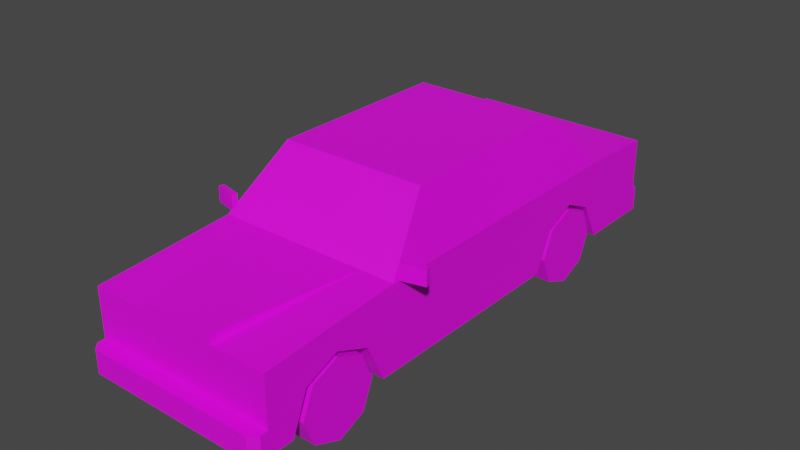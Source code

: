 # Source: Veh_Sedan_02_Blue.blend  (saved by Blender 2.90.8; exported with 4.5.12 LTS)
import bpy
from mathutils import Matrix  # noqa: F401  (used for matrix-valued properties, if any)

bpy.ops.wm.read_factory_settings(use_empty=True)
scene = bpy.context.scene
scene.name = 'Scene'

# ---- collections
col_collection = bpy.data.collections.new('Collection'); scene.collection.children.link(col_collection)

# ---- images (referenced by path relative to the original .blend; pixels are not part of the script)
import os
ASSET_DIR = os.environ.get("B2B_ASSET_DIR", "")  # directory of the original .blend (textures are referenced by path, not embedded)
HERE = os.path.dirname(os.path.abspath(__file__))  # packed textures are extracted next to this script under _unpacked/

def load_image(name, relpath, width, height, colorspace="sRGB"):
    """Load a texture the original file referenced (path relative to the .blend, or extracted next to this script)."""
    p = next((c for c in (os.path.join(HERE, relpath), os.path.join(ASSET_DIR, relpath)) if relpath and os.path.exists(c)), "")
    if p:
        img = bpy.data.images.load(p, check_existing=True)
        img.name = name
    else:  # same state as the original file: an image datablock whose file is absent (Cycles renders it pink)
        img = bpy.data.images.new(name, width, height)
        img.source = "FILE"
        img.filepath = "//" + (relpath or name)
    img.colorspace_settings.name = colorspace
    return img
img_city_vehicles_pallete_png = load_image('city_vehicles_pallete.png', 'city_vehicles_pallete.png', 1024, 1024, 'sRGB')

# ---- materials (node trees are filled in below, after node groups)
mat_material_001 = bpy.data.materials.new('Material.001')
mat_material_001.use_transparent_shadow = False

# ---- material node trees
mat_material_001.use_nodes = True; mat_material_001.node_tree.nodes.clear()
_N = mat_material_001.node_tree.nodes; _L = mat_material_001.node_tree.links
n0 = _N.new('ShaderNodeBsdfPrincipled'); n0.name = 'Principled BSDF'; n0.location = (10, 300)
n0.distribution = 'GGX'
n0.subsurface_method = 'BURLEY'
n0.inputs[3].default_value = 1.45
n0.inputs[27].default_value = (0.0, 0.0, 0.0, 1.0)
n0.inputs[28].default_value = 1.0
n1 = _N.new('ShaderNodeOutputMaterial'); n1.name = 'Material Output'; n1.location = (300, 300)
n2 = _N.new('ShaderNodeTexImage'); n2.name = 'Image Texture'; n2.location = (-351, 57)
n2.image = img_city_vehicles_pallete_png
n2.interpolation = 'Closest'
_L.new(n0.outputs[0], n1.inputs[0])
_L.new(n2.outputs[0], n0.inputs[0])
n1.is_active_output = True

# ---- world
world_world = bpy.data.worlds.new('World'); scene.world = world_world
world_world.use_nodes = True; world_world.node_tree.nodes.clear()
_N = world_world.node_tree.nodes; _L = world_world.node_tree.links
n0 = _N.new('ShaderNodeOutputWorld'); n0.name = 'World Output'; n0.location = (300, 300)
n1 = _N.new('ShaderNodeBackground'); n1.name = 'Background'; n1.location = (10, 300)
n1.inputs[0].default_value = (0.05088, 0.05088, 0.05088, 1.0)
_L.new(n1.outputs[0], n0.inputs[0])
n0.is_active_output = True
world_world.color = (0.05088, 0.05088, 0.05088)
world_world.use_sun_shadow = False
world_world.sun_shadow_jitter_overblur = 0.0

# ---- meshes
me_plane = bpy.data.meshes.new('Plane')
me_plane.from_pydata([(0.3419, -1.163, 0.3358), (0.3419, -0.9946, 0.4056), (0.3419, -0.8262, 0.3358), (0.3419, 0.4459, 0.3358), (0.3419, 0.6034, 0.4071), (0.3419, 0.7593, 0.3358), (0.4649, -1.362, 0.5024), (0.4649, -1.362, 0.1441), (0.4649, 1.224, 0.532), (0.4649, 1.224, 0.1441), (0.4271, -0.6526, 0.572), (0.3446, -0.4119, 0.814), (0.3448, 0.5643, 0.8134), (0.4217, 0.7769, 0.5876), (0.1835, -1.362, 0.5024), (0.2911, -0.6526, 0.572), (0.1835, -1.362, 0.5396), (0.4649, -1.362, 0.2583), (0.4296, -1.435, 0.2583), (0.4649, -1.4, 0.2583), (0.4649, -1.4, 0.1441), (0.4296, -1.435, 0.1441), (0.196, -1.362, 0.4578), (0.1473, -1.362, 0.2965), (0.4649, -1.362, 0.4464), (0.4649, -1.362, 0.327), (0.2141, -1.362, 0.4464), (0.2141, -1.362, 0.327), (0.4336, -1.362, 0.4464), (0.4336, -1.362, 0.327), (0.4649, 1.224, 0.2583), (0.4649, 0.862, 0.1441), (0.4649, 0.7593, 0.3358), (0.3419, 0.862, 0.1441), (0.4649, 0.6034, 0.4071), (0.4649, 0.4459, 0.3358), (0.3419, 0.6034, 0.1441), (0.3419, 0.3584, 0.1441), (0.4649, 0.3584, 0.1441), (0.4649, -0.7355, 0.1441), (0.4649, -0.8262, 0.3358), (0.3419, -0.7355, 0.1441), (0.4649, -0.9946, 0.4056), (0.4649, -1.163, 0.3358), (0.3419, -0.9946, 0.1441), (0.3419, -1.24, 0.1441), (0.4649, -1.24, 0.1441), (0.4553, -0.04058, 0.579), (0.3776, -0.04058, 0.8069), (0.4649, -0.01929, 0.1441), (0.4553, 0.5355, 0.579), (0.3776, 0.3273, 0.8069), (0.4649, 1.224, 0.3421), (0.4649, 1.224, 0.447), (0.2326, 1.224, 0.447), (0.2326, 1.224, 0.3421), (0.08323, 1.224, 0.4429), (0.08323, 1.224, 0.3532), (0.4267, 1.224, 0.3421), (0.4267, 1.224, 0.447), (0.4371, 1.283, 0.1441), (0.4649, 1.252, 0.1441), (0.4649, 1.252, 0.2583), (0.4371, 1.283, 0.2583), (0.3776, -0.3781, 0.8069), (0.4553, -0.6047, 0.579), (0.2911, -0.6735, 0.5509), (0.368, -0.391, 0.8351), (0.4649, -0.6735, 0.5509), (0.3776, 0.00199, 0.8069), (0.4553, 0.00199, 0.579), (0.368, 0.3409, 0.8351), (0.368, -0.01929, 0.8351), (0.4649, -0.01929, 0.5509), (0.4649, 0.6005, 0.5509), (0.4649, 0.8114, 0.5509), (0.368, 0.5439, 0.8351), (0.07939, -1.435, 0.2407), (0.07939, -1.435, 0.1618), (0.02556, -1.362, 0.3936), (0.02556, -1.362, 0.3711), (-0.3419, -1.163, 0.3358), (-0.3419, -0.9946, 0.4056), (-0.3419, -0.8262, 0.3358), (-0.3419, 0.4459, 0.3358), (-0.3419, 0.6034, 0.4071), (-0.3419, 0.7593, 0.3358), (-0.4649, -1.362, 0.5024), (-0.4649, -1.362, 0.1441), (-0.4649, 1.224, 0.532), (-0.4649, 1.224, 0.1441), (-0.4271, -0.6526, 0.572), (-0.3446, -0.4119, 0.814), (-0.3448, 0.5643, 0.8134), (-0.4217, 0.7769, 0.5876), (0.0, -1.362, 0.5024), (0.0, -1.362, 0.1441), (0.0, 1.224, 0.532), (0.0, 1.224, 0.1441), (0.0, -0.6735, 0.5509), (0.0, -0.391, 0.8351), (0.0, 0.5439, 0.8351), (0.0, 0.8114, 0.5509), (-0.1835, -1.362, 0.5024), (-0.2911, -0.6526, 0.572), (0.0, -1.362, 0.5396), (-0.1835, -1.362, 0.5396), (0.0, -1.362, 0.2583), (-0.4649, -1.362, 0.2583), (0.0, -1.435, 0.2583), (0.0, -1.435, 0.1441), (-0.4296, -1.435, 0.2583), (-0.4649, -1.4, 0.2583), (-0.4649, -1.4, 0.1441), (-0.4296, -1.435, 0.1441), (0.0, -1.362, 0.4578), (0.0, -1.362, 0.2965), (-0.196, -1.362, 0.4578), (-0.1473, -1.362, 0.2965), (-0.4649, -1.362, 0.4464), (-0.4649, -1.362, 0.327), (-0.2141, -1.362, 0.4464), (-0.2141, -1.362, 0.327), (-0.4336, -1.362, 0.4464), (-0.4336, -1.362, 0.327), (0.0, 1.224, 0.2583), (-0.4649, 1.224, 0.2583), (0.0, 1.283, 0.1441), (0.0, 1.283, 0.2583), (-0.4649, 0.862, 0.1441), (-0.4649, 0.7593, 0.3358), (-0.3419, 0.862, 0.1441), (-0.4649, 0.6034, 0.4071), (-0.4649, 0.4459, 0.3358), (-0.3419, 0.6034, 0.1441), (-0.3419, 0.3584, 0.1441), (-0.4649, 0.3584, 0.1441), (-0.4649, -0.7355, 0.1441), (-0.4649, -0.8262, 0.3358), (-0.3419, -0.7355, 0.1441), (-0.4649, -0.9946, 0.4056), (-0.4649, -1.163, 0.3358), (-0.3419, -0.9946, 0.1441), (-0.3419, -1.24, 0.1441), (-0.4649, -1.24, 0.1441), (-0.4553, -0.04058, 0.579), (-0.3776, -0.04058, 0.8069), (-0.4649, -0.01929, 0.1441), (-0.4553, 0.5355, 0.579), (-0.3776, 0.3273, 0.8069), (-0.4649, 1.224, 0.3421), (-0.4649, 1.224, 0.447), (-0.2326, 1.224, 0.447), (-0.2326, 1.224, 0.3421), (0.0, 1.224, 0.3532), (0.0, 1.224, 0.4429), (-0.08323, 1.224, 0.4429), (-0.08323, 1.224, 0.3532), (-0.4267, 1.224, 0.3421), (-0.4267, 1.224, 0.447), (-0.4371, 1.283, 0.1441), (-0.4649, 1.252, 0.1441), (-0.4649, 1.252, 0.2583), (-0.4371, 1.283, 0.2583), (-0.3776, -0.3781, 0.8069), (-0.4553, -0.6047, 0.579), (0.0, -0.4119, 0.814), (0.0, -0.6526, 0.572), (-0.2911, -0.6735, 0.5509), (-0.368, -0.391, 0.8351), (-0.4649, -0.6735, 0.5509), (-0.3776, 0.00199, 0.8069), (-0.4553, 0.00199, 0.579), (-0.368, 0.3409, 0.8351), (-0.368, -0.01929, 0.8351), (-0.4649, -0.01929, 0.5509), (-0.4649, 0.6005, 0.5509), (-0.4649, 0.8114, 0.5509), (-0.368, 0.5439, 0.8351), (0.0, 0.7769, 0.5876), (0.0, 0.5643, 0.8134), (0.0, -1.435, 0.2407), (0.0, -1.435, 0.1618), (-0.07939, -1.435, 0.2407), (-0.07939, -1.435, 0.1618), (0.0, -1.362, 0.4108), (0.0, -1.362, 0.354), (-0.02556, -1.362, 0.3936), (-0.02556, -1.362, 0.3711), (0.4692, -0.6426, 0.5524), (0.4692, -0.6426, 0.63), (0.4629, -0.6165, 0.5524), (0.4629, -0.6165, 0.63), (0.582, -0.6153, 0.5524), (0.582, -0.6153, 0.63), (0.5757, -0.5893, 0.5524), (0.5757, -0.5893, 0.63), (-0.4692, -0.6426, 0.5524), (-0.4692, -0.6426, 0.63), (-0.4629, -0.6165, 0.5524), (-0.4629, -0.6165, 0.63), (-0.582, -0.6153, 0.5524), (-0.582, -0.6153, 0.63), (-0.5757, -0.5893, 0.5524), (-0.5757, -0.5893, 0.63)], [], [(0, 1, 42, 43), (1, 2, 40, 42), (2, 41, 39, 40), (3, 4, 34, 35), (4, 5, 32, 34), (5, 33, 31, 32), (64, 65, 47, 48), (75, 8, 97, 102), (10, 11, 166, 167, 15), (12, 13, 179, 180), (96, 7, 20, 21, 110), (67, 72, 71, 76, 101, 100), (96, 98, 9, 31, 33, 36, 37, 38, 49, 39, 41, 44, 45, 46, 7), (8, 53, 59, 54, 55, 58, 52, 30, 125, 154, 57, 56, 155, 97), (6, 68, 66, 14), (16, 66, 99, 105), (14, 66, 16), (95, 14, 16, 105), (17, 107, 109, 18, 19), (107, 17, 25, 29, 27, 26, 28, 24, 6, 14, 95, 115, 22, 23, 116), (7, 17, 19, 20), (18, 21, 20, 19), (21, 18, 109, 181, 77, 78, 182, 110), (116, 23, 22, 115, 185, 79, 80, 186), (24, 28, 29, 25), (29, 28, 26, 27), (125, 30, 62, 63, 128), (30, 9, 61, 62), (9, 98, 127, 60, 61), (7, 46, 43, 42, 40, 39, 49, 73, 68, 6, 24, 25, 17), (36, 3, 37), (36, 4, 3), (36, 5, 4), (37, 3, 35, 38), (33, 5, 36), (44, 0, 45), (44, 1, 0), (44, 2, 1), (45, 0, 43, 46), (41, 2, 44), (69, 70, 50, 51), (73, 49, 38, 35, 34, 32, 31, 9, 30, 52, 53, 8, 75, 74), (71, 74, 75, 76), (52, 58, 59, 53), (155, 56, 57, 154), (59, 58, 55, 54), (60, 63, 62, 61), (128, 63, 60, 127), (11, 10, 68, 67), (10, 15, 66, 68), (166, 11, 67, 100), (15, 167, 99, 66), (65, 64, 67, 68), (64, 48, 72, 67), (47, 65, 68, 73), (48, 47, 73, 72), (69, 51, 71, 72), (70, 69, 72, 73), (50, 70, 73, 74), (51, 50, 74, 71), (13, 12, 76, 75), (179, 13, 75, 102), (12, 180, 101, 76), (182, 78, 77, 181), (186, 80, 79, 185), (81, 141, 140, 82), (82, 140, 138, 83), (83, 138, 137, 139), (84, 133, 132, 85), (85, 132, 130, 86), (86, 130, 129, 131), (164, 146, 145, 165), (177, 102, 97, 89), (91, 104, 167, 166, 92), (93, 180, 179, 94), (96, 110, 114, 113, 88), (169, 100, 101, 178, 173, 174), (96, 88, 144, 143, 142, 139, 137, 147, 136, 135, 134, 131, 129, 90, 98), (89, 97, 155, 156, 157, 154, 125, 126, 150, 158, 153, 152, 159, 151), (87, 103, 168, 170), (106, 105, 99, 168), (103, 106, 168), (95, 105, 106, 103), (108, 112, 111, 109, 107), (107, 116, 118, 117, 115, 95, 103, 87, 119, 123, 121, 122, 124, 120, 108), (88, 113, 112, 108), (111, 112, 113, 114), (114, 110, 182, 184, 183, 181, 109, 111), (116, 186, 188, 187, 185, 115, 117, 118), (119, 120, 124, 123), (124, 122, 121, 123), (125, 128, 163, 162, 126), (126, 162, 161, 90), (90, 161, 160, 127, 98), (88, 108, 120, 119, 87, 170, 175, 147, 137, 138, 140, 141, 144), (134, 135, 84), (134, 84, 85), (134, 85, 86), (135, 136, 133, 84), (131, 134, 86), (142, 143, 81), (142, 81, 82), (142, 82, 83), (143, 144, 141, 81), (139, 142, 83), (171, 149, 148, 172), (175, 176, 177, 89, 151, 150, 126, 90, 129, 130, 132, 133, 136, 147), (173, 178, 177, 176), (150, 151, 159, 158), (155, 154, 157, 156), (159, 152, 153, 158), (160, 161, 162, 163), (128, 127, 160, 163), (92, 169, 170, 91), (91, 170, 168, 104), (166, 100, 169, 92), (104, 168, 99, 167), (165, 170, 169, 164), (164, 169, 174, 146), (145, 175, 170, 165), (146, 174, 175, 145), (171, 174, 173, 149), (172, 175, 174, 171), (148, 176, 175, 172), (149, 173, 176, 148), (94, 177, 178, 93), (179, 102, 177, 94), (93, 178, 101, 180), (182, 181, 183, 184), (186, 185, 187, 188), (189, 190, 192, 191), (191, 192, 196, 195), (195, 196, 194, 193), (193, 194, 190, 189), (191, 195, 193, 189), (196, 192, 190, 194), (197, 199, 200, 198), (199, 203, 204, 200), (203, 201, 202, 204), (201, 197, 198, 202), (199, 197, 201, 203), (204, 202, 198, 200)])
_uv = me_plane.uv_layers.new(name='UVMap')
_uv.uv.foreach_set('vector', [0.2111, 0.05666, 0.2111, 0.05755, 0.2105, 0.05755, 0.2105, 0.05666, 0.2111, 0.05755, 0.2111, 0.05844, 0.2105, 0.05844, 0.2105, 0.05755, 0.2248, 0.05997, 0.2248, 0.06101, 0.2241, 0.06101, 0.2241, 0.05997, 0.2193, 0.05666, 0.2193, 0.05749, 0.2187, 0.05749, 0.2187, 0.05666, 0.2193, 0.05749, 0.2193, 0.05832, 0.2187, 0.05832, 0.2187, 0.05749, 0.2077, 0.05932, 0.2077, 0.06037, 0.207, 0.06037, 0.207, 0.05932, 0.1235, 0.04196, 0.1261, 0.03941, 0.1261, 0.04575, 0.1235, 0.04575, 0.7801, 0.4953, 0.7801, 0.4989, 0.776, 0.4989, 0.776, 0.4953, 0.115, 0.03806, 0.1141, 0.04077, 0.1102, 0.04077, 0.1102, 0.03806, 0.1135, 0.03806, 0.1141, 0.05174, 0.1149, 0.05412, 0.1102, 0.05412, 0.1102, 0.05174, 0.2088, 0.05627, 0.2113, 0.05627, 0.2113, 0.05647, 0.2111, 0.05666, 0.2088, 0.05666, 0.7792, 0.4848, 0.7792, 0.4881, 0.7792, 0.4912, 0.7792, 0.493, 0.776, 0.493, 0.776, 0.4848, 0.2088, 0.05627, 0.2088, 0.0426, 0.2113, 0.0426, 0.2113, 0.04451, 0.2106, 0.04451, 0.2106, 0.04588, 0.2106, 0.04718, 0.2113, 0.04718, 0.2113, 0.04917, 0.2113, 0.05296, 0.2106, 0.05296, 0.2106, 0.05433, 0.2106, 0.05563, 0.2113, 0.05563, 0.2113, 0.05627, 0.7768, 0.5071, 0.776, 0.5071, 0.776, 0.5067, 0.776, 0.505, 0.7751, 0.505, 0.7751, 0.5067, 0.7751, 0.5071, 0.7744, 0.5071, 0.7744, 0.503, 0.7752, 0.503, 0.7752, 0.5037, 0.776, 0.5037, 0.776, 0.503, 0.7768, 0.503, 0.7801, 0.4763, 0.7801, 0.4823, 0.7785, 0.4823, 0.7776, 0.4763, 0.7776, 0.4763, 0.7785, 0.4823, 0.776, 0.4823, 0.776, 0.4763, 0.7856, 0.5001, 0.7856, 0.5061, 0.7853, 0.5001, 0.7723, 0.503, 0.7723, 0.5046, 0.772, 0.5046, 0.772, 0.503, 0.7922, 0.4996, 0.7922, 0.4955, 0.7928, 0.4955, 0.7928, 0.4993, 0.7925, 0.4996, 0.7744, 0.503, 0.7744, 0.5071, 0.7738, 0.5071, 0.7738, 0.5068, 0.7738, 0.5049, 0.7728, 0.5049, 0.7728, 0.5068, 0.7728, 0.5071, 0.7723, 0.5071, 0.7723, 0.5046, 0.7723, 0.503, 0.7727, 0.503, 0.7727, 0.5047, 0.7741, 0.5043, 0.7741, 0.503, 0.7922, 0.477, 0.7912, 0.477, 0.7912, 0.4766, 0.7922, 0.4766, 0.7912, 0.4763, 0.7922, 0.4763, 0.7922, 0.4766, 0.7912, 0.4766, 0.7922, 0.484, 0.7932, 0.484, 0.7932, 0.4877, 0.793, 0.4877, 0.793, 0.487, 0.7923, 0.487, 0.7923, 0.4877, 0.7922, 0.4877, 0.1077, 0.06437, 0.1077, 0.06602, 0.1059, 0.06657, 0.1059, 0.06437, 0.1065, 0.06437, 0.1066, 0.06465, 0.1069, 0.06465, 0.1071, 0.06437, 0.8895, 0.5996, 0.8895, 0.5982, 0.8946, 0.5982, 0.8946, 0.5996, 0.9867, 0.5197, 0.9795, 0.5197, 0.9795, 0.5064, 0.9867, 0.5064, 0.7933, 0.4955, 0.7933, 0.4996, 0.7931, 0.4996, 0.7928, 0.4994, 0.7928, 0.4955, 0.7912, 0.4996, 0.7922, 0.4996, 0.7922, 0.4998, 0.7912, 0.4998, 0.2113, 0.0426, 0.2088, 0.0426, 0.2088, 0.04228, 0.2111, 0.04228, 0.2113, 0.04245, 0.7922, 0.477, 0.7922, 0.478, 0.7905, 0.4787, 0.7899, 0.4802, 0.7905, 0.4816, 0.7922, 0.4824, 0.7922, 0.4887, 0.7886, 0.4887, 0.7886, 0.483, 0.7891, 0.477, 0.7895, 0.477, 0.7906, 0.477, 0.7912, 0.477, 0.2156, 0.05726, 0.2146, 0.05642, 0.2156, 0.05596, 0.2156, 0.05726, 0.2142, 0.05726, 0.2146, 0.05642, 0.2156, 0.05726, 0.2146, 0.05808, 0.2142, 0.05726, 0.2098, 0.06037, 0.2098, 0.05933, 0.2105, 0.05933, 0.2105, 0.06037, 0.2156, 0.05862, 0.2146, 0.05808, 0.2156, 0.05726, 0.2091, 0.05796, 0.2081, 0.05707, 0.2091, 0.05666, 0.2091, 0.05796, 0.2077, 0.05796, 0.2081, 0.05707, 0.2091, 0.05796, 0.2081, 0.05885, 0.2077, 0.05796, 0.2187, 0.06101, 0.2187, 0.05997, 0.2193, 0.05997, 0.2193, 0.06101, 0.2091, 0.05933, 0.2081, 0.05885, 0.2091, 0.05796, 0.1235, 0.04623, 0.1261, 0.04623, 0.1261, 0.05222, 0.1235, 0.04988, 0.7886, 0.4887, 0.7922, 0.4887, 0.7922, 0.492, 0.7905, 0.4928, 0.7899, 0.4941, 0.7905, 0.4955, 0.7922, 0.4964, 0.7922, 0.4996, 0.7912, 0.4996, 0.7905, 0.4996, 0.7895, 0.4996, 0.7888, 0.4996, 0.7886, 0.496, 0.7886, 0.4941, 0.7861, 0.4919, 0.7886, 0.4941, 0.7886, 0.496, 0.7861, 0.4936, 0.8777, 0.6047, 0.8777, 0.6026, 0.8833, 0.6026, 0.8833, 0.6047, 0.5149, 0.04375, 0.5149, 0.05262, 0.5054, 0.05262, 0.5054, 0.04375, 0.9162, 0.6, 0.9103, 0.6, 0.9103, 0.5889, 0.9162, 0.5889, 0.7922, 0.5001, 0.7912, 0.5001, 0.7912, 0.4998, 0.7922, 0.4998, 0.7932, 0.4801, 0.7932, 0.484, 0.7922, 0.484, 0.7922, 0.4801, 0.779, 0.4846, 0.7797, 0.4825, 0.7801, 0.4823, 0.7792, 0.4848, 0.7797, 0.4825, 0.7785, 0.4825, 0.7785, 0.4823, 0.7801, 0.4823, 0.776, 0.4846, 0.779, 0.4846, 0.7792, 0.4848, 0.776, 0.4848, 0.7785, 0.4825, 0.776, 0.4825, 0.776, 0.4823, 0.7785, 0.4823, 0.7884, 0.4836, 0.7864, 0.4856, 0.7861, 0.4855, 0.7886, 0.483, 0.7864, 0.4856, 0.7864, 0.4885, 0.7861, 0.4887, 0.7861, 0.4855, 0.7884, 0.4885, 0.7884, 0.4836, 0.7886, 0.483, 0.7886, 0.4887, 0.7864, 0.4885, 0.7884, 0.4885, 0.7886, 0.4887, 0.7861, 0.4887, 0.7864, 0.4889, 0.7864, 0.4917, 0.7861, 0.4919, 0.7861, 0.4887, 0.7884, 0.4889, 0.7864, 0.4889, 0.7861, 0.4887, 0.7886, 0.4887, 0.7884, 0.4936, 0.7884, 0.4889, 0.7886, 0.4887, 0.7886, 0.4941, 0.7864, 0.4917, 0.7884, 0.4936, 0.7886, 0.4941, 0.7861, 0.4919, 0.7797, 0.495, 0.779, 0.4932, 0.7792, 0.493, 0.7801, 0.4953, 0.776, 0.495, 0.7797, 0.495, 0.7801, 0.4953, 0.776, 0.4953, 0.779, 0.4932, 0.776, 0.4932, 0.776, 0.493, 0.7792, 0.493, 0.5178, 0.04995, 0.5178, 0.04063, 0.527, 0.04063, 0.527, 0.04995, 0.8223, 0.1269, 0.8191, 0.1317, 0.8148, 0.1317, 0.8116, 0.1269, 0.218, 0.05666, 0.2187, 0.05666, 0.2187, 0.05755, 0.218, 0.05755, 0.218, 0.05755, 0.2187, 0.05755, 0.2187, 0.05844, 0.218, 0.05844, 0.2187, 0.06092, 0.218, 0.06092, 0.218, 0.05988, 0.2187, 0.05988, 0.2193, 0.05997, 0.2187, 0.05997, 0.2187, 0.05914, 0.2193, 0.05914, 0.2193, 0.05914, 0.2187, 0.05914, 0.2187, 0.05832, 0.2193, 0.05832, 0.2064, 0.05932, 0.207, 0.05932, 0.207, 0.06037, 0.2064, 0.06037, 0.1157, 0.04875, 0.1157, 0.04496, 0.1183, 0.04495, 0.1183, 0.05129, 0.772, 0.4953, 0.776, 0.4953, 0.776, 0.4989, 0.772, 0.4989, 0.1054, 0.03806, 0.107, 0.03806, 0.1102, 0.03806, 0.1102, 0.04077, 0.1064, 0.04077, 0.1064, 0.05174, 0.1102, 0.05174, 0.1102, 0.05412, 0.1055, 0.05412, 0.2088, 0.05627, 0.2088, 0.05666, 0.2065, 0.05666, 0.2064, 0.05647, 0.2064, 0.05627, 0.7728, 0.4848, 0.776, 0.4848, 0.776, 0.493, 0.7728, 0.493, 0.7728, 0.4912, 0.7728, 0.4881, 0.2088, 0.05627, 0.2064, 0.05627, 0.2064, 0.05563, 0.207, 0.05563, 0.207, 0.05433, 0.207, 0.05296, 0.2064, 0.05296, 0.2064, 0.04917, 0.2064, 0.04718, 0.207, 0.04718, 0.207, 0.04588, 0.207, 0.04451, 0.2064, 0.04451, 0.2064, 0.0426, 0.2088, 0.0426, 0.7768, 0.4989, 0.7768, 0.503, 0.776, 0.503, 0.776, 0.5023, 0.7752, 0.5023, 0.7752, 0.503, 0.7744, 0.503, 0.7744, 0.4989, 0.7751, 0.4989, 0.7751, 0.4993, 0.7751, 0.501, 0.776, 0.501, 0.776, 0.4993, 0.776, 0.4989, 0.772, 0.4763, 0.7744, 0.4763, 0.7735, 0.4823, 0.772, 0.4823, 0.7744, 0.4763, 0.776, 0.4763, 0.776, 0.4823, 0.7735, 0.4823, 0.7861, 0.5061, 0.7858, 0.5061, 0.7861, 0.5001, 0.7723, 0.503, 0.772, 0.503, 0.772, 0.5014, 0.7723, 0.5014, 0.7922, 0.4915, 0.7925, 0.4915, 0.7928, 0.4918, 0.7928, 0.4955, 0.7922, 0.4955, 0.7744, 0.503, 0.7741, 0.503, 0.7741, 0.5017, 0.7727, 0.5013, 0.7727, 0.503, 0.7723, 0.503, 0.7723, 0.5014, 0.7723, 0.4989, 0.7728, 0.4989, 0.7728, 0.4992, 0.7728, 0.5011, 0.7738, 0.5011, 0.7738, 0.4992, 0.7738, 0.4989, 0.7744, 0.4989, 0.7861, 0.4995, 0.7861, 0.4998, 0.7851, 0.4998, 0.7851, 0.4995, 0.7851, 0.5001, 0.7851, 0.4998, 0.7861, 0.4998, 0.7861, 0.5001, 0.7922, 0.4915, 0.7922, 0.4877, 0.7923, 0.4877, 0.7923, 0.4884, 0.793, 0.4884, 0.793, 0.4877, 0.7932, 0.4877, 0.7932, 0.4915, 0.1077, 0.06437, 0.1071, 0.06437, 0.1069, 0.06408, 0.1066, 0.06408, 0.1065, 0.06437, 0.1059, 0.06437, 0.1059, 0.06216, 0.1077, 0.06271, 0.8895, 0.5598, 0.8946, 0.5598, 0.8946, 0.5611, 0.8895, 0.5611, 0.9867, 0.4674, 0.9867, 0.4806, 0.9795, 0.4806, 0.9795, 0.4674, 0.7933, 0.4955, 0.7928, 0.4955, 0.7928, 0.4917, 0.7931, 0.4915, 0.7933, 0.4915, 0.7851, 0.4768, 0.7851, 0.4766, 0.7861, 0.4766, 0.7861, 0.4768, 0.2064, 0.0426, 0.2064, 0.04245, 0.2065, 0.04228, 0.2088, 0.04228, 0.2088, 0.0426, 0.7861, 0.4995, 0.7851, 0.4995, 0.7845, 0.4995, 0.7835, 0.4995, 0.783, 0.4995, 0.7826, 0.4934, 0.7826, 0.4877, 0.7861, 0.4877, 0.7861, 0.494, 0.7845, 0.4948, 0.7839, 0.4962, 0.7845, 0.4977, 0.7861, 0.4984, 0.2077, 0.05803, 0.2077, 0.05932, 0.2067, 0.05886, 0.2077, 0.05803, 0.2067, 0.05886, 0.2064, 0.05803, 0.2077, 0.05803, 0.2064, 0.05803, 0.2067, 0.0572, 0.2111, 0.06092, 0.2105, 0.06092, 0.2105, 0.05988, 0.2111, 0.05988, 0.2077, 0.05666, 0.2077, 0.05803, 0.2067, 0.0572, 0.2105, 0.05803, 0.2105, 0.05933, 0.2095, 0.05892, 0.2105, 0.05803, 0.2095, 0.05892, 0.2091, 0.05803, 0.2105, 0.05803, 0.2091, 0.05803, 0.2095, 0.05714, 0.2246, 0.04228, 0.2253, 0.04228, 0.2253, 0.04332, 0.2246, 0.04332, 0.2105, 0.05666, 0.2105, 0.05803, 0.2095, 0.05714, 0.1157, 0.04448, 0.1157, 0.04082, 0.1183, 0.03848, 0.1183, 0.04448, 0.7826, 0.4877, 0.7826, 0.4823, 0.7826, 0.4804, 0.7828, 0.4768, 0.7835, 0.4768, 0.7844, 0.4768, 0.7851, 0.4768, 0.7861, 0.4768, 0.7861, 0.48, 0.7845, 0.4809, 0.7838, 0.4823, 0.7845, 0.4836, 0.7861, 0.4844, 0.7861, 0.4877, 0.7801, 0.4846, 0.7801, 0.4828, 0.7826, 0.4804, 0.7826, 0.4823, 0.8777, 0.5554, 0.8833, 0.5554, 0.8833, 0.5574, 0.8777, 0.5574, 0.5149, 0.04375, 0.5054, 0.04375, 0.5054, 0.03488, 0.5149, 0.03488, 0.9162, 0.5512, 0.9162, 0.5623, 0.9103, 0.5623, 0.9103, 0.5512, 0.7861, 0.4763, 0.7861, 0.4766, 0.7851, 0.4766, 0.7851, 0.4763, 0.7932, 0.4801, 0.7922, 0.4801, 0.7922, 0.4763, 0.7932, 0.4763, 0.773, 0.4846, 0.7728, 0.4848, 0.772, 0.4823, 0.7723, 0.4825, 0.7723, 0.4825, 0.772, 0.4823, 0.7735, 0.4823, 0.7735, 0.4825, 0.776, 0.4846, 0.776, 0.4848, 0.7728, 0.4848, 0.773, 0.4846, 0.7735, 0.4825, 0.7735, 0.4823, 0.776, 0.4823, 0.776, 0.4825, 0.7823, 0.4928, 0.7826, 0.4934, 0.7801, 0.491, 0.7803, 0.4908, 0.7803, 0.4908, 0.7801, 0.491, 0.7801, 0.4877, 0.7803, 0.4879, 0.7823, 0.4879, 0.7826, 0.4877, 0.7826, 0.4934, 0.7823, 0.4928, 0.7803, 0.4879, 0.7801, 0.4877, 0.7826, 0.4877, 0.7823, 0.4879, 0.7803, 0.4875, 0.7801, 0.4877, 0.7801, 0.4846, 0.7803, 0.4847, 0.7823, 0.4875, 0.7826, 0.4877, 0.7801, 0.4877, 0.7803, 0.4875, 0.7823, 0.4829, 0.7826, 0.4823, 0.7826, 0.4877, 0.7823, 0.4875, 0.7803, 0.4847, 0.7801, 0.4846, 0.7826, 0.4823, 0.7823, 0.4829, 0.7723, 0.495, 0.772, 0.4953, 0.7728, 0.493, 0.773, 0.4932, 0.776, 0.495, 0.776, 0.4953, 0.772, 0.4953, 0.7723, 0.495, 0.773, 0.4932, 0.7728, 0.493, 0.776, 0.493, 0.776, 0.4932, 0.5178, 0.04995, 0.527, 0.04995, 0.527, 0.05927, 0.5178, 0.05927, 0.8223, 0.1269, 0.8116, 0.1269, 0.8148, 0.122, 0.8191, 0.122, 0.1589, 0.03003, 0.1589, 0.03042, 0.1587, 0.03042, 0.1587, 0.03003, 0.9474, 0.4875, 0.947, 0.4875, 0.947, 0.487, 0.9474, 0.487, 0.1591, 0.03003, 0.1591, 0.03042, 0.159, 0.03042, 0.159, 0.03003, 0.1597, 0.02835, 0.1593, 0.02835, 0.1593, 0.02778, 0.1597, 0.02778, 0.1516, 0.02994, 0.1516, 0.03053, 0.1515, 0.03053, 0.1515, 0.02994, 0.1468, 0.03153, 0.1468, 0.03094, 0.1469, 0.03094, 0.1469, 0.03153, 0.159, 0.03003, 0.1589, 0.03003, 0.1589, 0.03042, 0.159, 0.03042, 0.955, 0.4894, 0.955, 0.4889, 0.9546, 0.4889, 0.9546, 0.4894, 0.1456, 0.0312, 0.1455, 0.03121, 0.1455, 0.0316, 0.1456, 0.0316, 0.1515, 0.02993, 0.1515, 0.02936, 0.1511, 0.02936, 0.1511, 0.02993, 0.1468, 0.03094, 0.1469, 0.03094, 0.1469, 0.03036, 0.1468, 0.03036, 0.1515, 0.02994, 0.1516, 0.02994, 0.1516, 0.02936, 0.1515, 0.02936])
me_plane.materials.append(mat_material_001)
me_plane.use_remesh_fix_poles = True
me_plane.use_remesh_preserve_attributes = False
me_plane.use_mirror_vertex_groups = False
me_plane.update()
me_plane_001 = bpy.data.meshes.new('Plane.001')
me_plane_001.from_pydata([(0.361, -0.9946, 0.1891), (0.4649, -0.9946, 0.1891), (0.361, -0.8027, 0.1891), (0.4649, -0.8027, 0.1891), (0.361, -0.8589, 0.05343), (0.4649, -0.8589, 0.05343), (0.361, -0.9946, -0.002775), (0.4649, -0.9946, -0.002775), (0.361, -1.13, 0.05343), (0.4649, -1.13, 0.05343), (0.361, -1.187, 0.1891), (0.4649, -1.187, 0.1891), (0.361, -1.13, 0.3248), (0.4649, -1.13, 0.3248), (0.361, -0.9946, 0.381), (0.4649, -0.9946, 0.381), (0.361, -0.8589, 0.3248), (0.4649, -0.8589, 0.3248), (0.4649, -0.9061, 0.1005), (0.4649, -0.8694, 0.1891), (0.4649, -0.9946, 0.06386), (0.4649, -1.083, 0.1005), (0.4649, -1.12, 0.1891), (0.4649, -1.083, 0.2777), (0.4649, -0.9946, 0.3144), (0.4649, -0.9061, 0.2777)], [], [(0, 2, 4), (1, 18, 19), (2, 3, 5, 4), (0, 4, 6), (1, 20, 18), (4, 5, 7, 6), (0, 6, 8), (1, 21, 20), (6, 7, 9, 8), (0, 8, 10), (1, 22, 21), (8, 9, 11, 10), (0, 10, 12), (1, 23, 22), (10, 11, 13, 12), (0, 12, 14), (1, 24, 23), (12, 13, 15, 14), (0, 14, 16), (1, 25, 24), (14, 15, 17, 16), (0, 16, 2), (1, 19, 25), (16, 17, 3, 2), (19, 18, 5, 3), (18, 20, 7, 5), (20, 21, 9, 7), (21, 22, 11, 9), (22, 23, 13, 11), (23, 24, 15, 13), (24, 25, 17, 15), (25, 19, 3, 17)])
_uv = me_plane_001.uv_layers.new(name='UVMap')
_uv.uv.foreach_set('vector', [0.1182, 0.05376, 0.1186, 0.05274, 0.1192, 0.05333, 0.2539, 0.02275, 0.2532, 0.02248, 0.2536, 0.02209, 0.1264, 0.0515, 0.1258, 0.0515, 0.1258, 0.05071, 0.1264, 0.05071, 0.1182, 0.05376, 0.1192, 0.05333, 0.1192, 0.05418, 0.2539, 0.02275, 0.2532, 0.02303, 0.2532, 0.02248, 0.111, 0.05264, 0.1116, 0.05264, 0.1116, 0.05342, 0.111, 0.05342, 0.1182, 0.05376, 0.1192, 0.05418, 0.1186, 0.05477, 0.2539, 0.02275, 0.2536, 0.02342, 0.2532, 0.02303, 0.111, 0.05342, 0.1116, 0.05342, 0.1116, 0.05419, 0.111, 0.05419, 0.1182, 0.05376, 0.1186, 0.05477, 0.1177, 0.05477, 0.2539, 0.02275, 0.2542, 0.02342, 0.2536, 0.02342, 0.1263, 0.04168, 0.1257, 0.04168, 0.1257, 0.04088, 0.1263, 0.04088, 0.1182, 0.05376, 0.1177, 0.05477, 0.1171, 0.05418, 0.2539, 0.02275, 0.2546, 0.02303, 0.2542, 0.02342, 0.1263, 0.04088, 0.1257, 0.04088, 0.1257, 0.04012, 0.1263, 0.04012, 0.1182, 0.05376, 0.1171, 0.05418, 0.1171, 0.05334, 0.2539, 0.02275, 0.2546, 0.02248, 0.2546, 0.02303, 0.1263, 0.03666, 0.1257, 0.03666, 0.1257, 0.03588, 0.1263, 0.03588, 0.1182, 0.05376, 0.1171, 0.05334, 0.1177, 0.05274, 0.2539, 0.02275, 0.2542, 0.02209, 0.2546, 0.02248, 0.1263, 0.03588, 0.1257, 0.03588, 0.1257, 0.03511, 0.1263, 0.03511, 0.1182, 0.05376, 0.1177, 0.05274, 0.1186, 0.05274, 0.2539, 0.02275, 0.2536, 0.02209, 0.2542, 0.02209, 0.1264, 0.05226, 0.1258, 0.05226, 0.1258, 0.0515, 0.1264, 0.0515, 0.1219, 0.05309, 0.1215, 0.05348, 0.1211, 0.05334, 0.1217, 0.05274, 0.1215, 0.05348, 0.1215, 0.05403, 0.1211, 0.05418, 0.1211, 0.05334, 0.1215, 0.05403, 0.1219, 0.05442, 0.1217, 0.05477, 0.1211, 0.05418, 0.1219, 0.05442, 0.1224, 0.05442, 0.1226, 0.05477, 0.1217, 0.05477, 0.1224, 0.05442, 0.1228, 0.05403, 0.1231, 0.05418, 0.1226, 0.05477, 0.1228, 0.05403, 0.1228, 0.05348, 0.1231, 0.05334, 0.1231, 0.05418, 0.1228, 0.05348, 0.1224, 0.05309, 0.1226, 0.05274, 0.1231, 0.05334, 0.1224, 0.05309, 0.1219, 0.05309, 0.1217, 0.05274, 0.1226, 0.05274])
me_plane_001.materials.append(mat_material_001)
me_plane_001.use_remesh_fix_poles = True
me_plane_001.use_remesh_preserve_attributes = False
me_plane_001.use_mirror_vertex_groups = False
me_plane_001.update()
me_plane_002 = bpy.data.meshes.new('Plane.002')
me_plane_002.from_pydata([(0.361, 0.6034, 0.1891), (0.4649, 0.6034, 0.1891), (0.361, 0.7953, 0.1891), (0.4649, 0.7953, 0.1891), (0.361, 0.7391, 0.05343), (0.4649, 0.7391, 0.05343), (0.361, 0.6034, -0.002775), (0.4649, 0.6034, -0.002775), (0.361, 0.4677, 0.05343), (0.4649, 0.4677, 0.05343), (0.361, 0.4115, 0.1891), (0.4649, 0.4115, 0.1891), (0.361, 0.4677, 0.3248), (0.4649, 0.4677, 0.3248), (0.361, 0.6034, 0.381), (0.4649, 0.6034, 0.381), (0.361, 0.7391, 0.3248), (0.4649, 0.7391, 0.3248), (0.4649, 0.6919, 0.1005), (0.4649, 0.7286, 0.1891), (0.4649, 0.6034, 0.06386), (0.4649, 0.5148, 0.1005), (0.4649, 0.4781, 0.1891), (0.4649, 0.5148, 0.2777), (0.4649, 0.6034, 0.3144), (0.4649, 0.6919, 0.2777)], [], [(0, 2, 4), (1, 18, 19), (2, 3, 5, 4), (0, 4, 6), (1, 20, 18), (4, 5, 7, 6), (0, 6, 8), (1, 21, 20), (6, 7, 9, 8), (0, 8, 10), (1, 22, 21), (8, 9, 11, 10), (0, 10, 12), (1, 23, 22), (10, 11, 13, 12), (0, 12, 14), (1, 24, 23), (12, 13, 15, 14), (0, 14, 16), (1, 25, 24), (14, 15, 17, 16), (0, 16, 2), (1, 19, 25), (16, 17, 3, 2), (19, 18, 5, 3), (18, 20, 7, 5), (20, 21, 9, 7), (21, 22, 11, 9), (22, 23, 13, 11), (23, 24, 15, 13), (24, 25, 17, 15), (25, 19, 3, 17)])
_uv = me_plane_002.uv_layers.new(name='UVMap')
_uv.uv.foreach_set('vector', [0.116, 0.05385, 0.1156, 0.05487, 0.115, 0.05427, 0.2559, 0.02072, 0.2566, 0.02099, 0.2562, 0.02138, 0.1264, 0.04585, 0.1258, 0.04585, 0.1258, 0.04505, 0.1264, 0.04505, 0.116, 0.05385, 0.115, 0.05427, 0.115, 0.05343, 0.2559, 0.02072, 0.2566, 0.02044, 0.2566, 0.02099, 0.1258, 0.0543, 0.1252, 0.0543, 0.1252, 0.05352, 0.1258, 0.05352, 0.116, 0.05385, 0.115, 0.05343, 0.1156, 0.05284, 0.2559, 0.02072, 0.2562, 0.02005, 0.2566, 0.02044, 0.1258, 0.05352, 0.1252, 0.05352, 0.1252, 0.05274, 0.1258, 0.05274, 0.116, 0.05385, 0.1156, 0.05284, 0.1164, 0.05283, 0.2559, 0.02072, 0.2557, 0.02005, 0.2562, 0.02005, 0.1264, 0.05429, 0.1258, 0.05429, 0.1258, 0.0535, 0.1264, 0.0535, 0.116, 0.05385, 0.1164, 0.05283, 0.117, 0.05343, 0.2559, 0.02072, 0.2553, 0.02044, 0.2557, 0.02005, 0.1264, 0.0535, 0.1258, 0.0535, 0.1258, 0.05274, 0.1264, 0.05274, 0.116, 0.05385, 0.117, 0.05343, 0.117, 0.05427, 0.2559, 0.02072, 0.2553, 0.02099, 0.2553, 0.02044, 0.1263, 0.03822, 0.1257, 0.03822, 0.1257, 0.03744, 0.1263, 0.03744, 0.116, 0.05385, 0.117, 0.05427, 0.1164, 0.05487, 0.2559, 0.02072, 0.2557, 0.02138, 0.2553, 0.02099, 0.1263, 0.03744, 0.1257, 0.03744, 0.1257, 0.03666, 0.1263, 0.03666, 0.116, 0.05385, 0.1164, 0.05487, 0.1156, 0.05487, 0.2559, 0.02072, 0.2562, 0.02138, 0.2557, 0.02138, 0.1264, 0.0466, 0.1258, 0.0466, 0.1258, 0.04585, 0.1264, 0.04585, 0.1244, 0.05239, 0.1248, 0.052, 0.1252, 0.05214, 0.1246, 0.05274, 0.1248, 0.052, 0.1248, 0.05145, 0.1252, 0.0513, 0.1252, 0.05214, 0.1248, 0.05145, 0.1244, 0.05106, 0.1246, 0.05071, 0.1252, 0.0513, 0.1244, 0.05106, 0.1239, 0.05106, 0.1237, 0.05071, 0.1246, 0.05071, 0.1239, 0.05106, 0.1235, 0.05145, 0.1231, 0.0513, 0.1237, 0.05071, 0.1235, 0.05145, 0.1235, 0.052, 0.1231, 0.05214, 0.1231, 0.0513, 0.1235, 0.052, 0.1239, 0.05239, 0.1237, 0.05274, 0.1231, 0.05214, 0.1239, 0.05239, 0.1244, 0.05239, 0.1246, 0.05274, 0.1237, 0.05274])
me_plane_002.materials.append(mat_material_001)
me_plane_002.use_remesh_fix_poles = True
me_plane_002.use_remesh_preserve_attributes = False
me_plane_002.use_mirror_vertex_groups = False
me_plane_002.update()
me_plane_003 = bpy.data.meshes.new('Plane.003')
me_plane_003.from_pydata([(-0.361, -0.9946, 0.1891), (-0.4649, -0.9946, 0.1891), (-0.361, -0.8027, 0.1891), (-0.4649, -0.8027, 0.1891), (-0.361, -0.8589, 0.05343), (-0.4649, -0.8589, 0.05343), (-0.361, -0.9946, -0.002775), (-0.4649, -0.9946, -0.002775), (-0.361, -1.13, 0.05343), (-0.4649, -1.13, 0.05343), (-0.361, -1.187, 0.1891), (-0.4649, -1.187, 0.1891), (-0.361, -1.13, 0.3248), (-0.4649, -1.13, 0.3248), (-0.361, -0.9946, 0.381), (-0.4649, -0.9946, 0.381), (-0.361, -0.8589, 0.3248), (-0.4649, -0.8589, 0.3248), (-0.4649, -0.9061, 0.1005), (-0.4649, -0.8694, 0.1891), (-0.4649, -0.9946, 0.06386), (-0.4649, -1.083, 0.1005), (-0.4649, -1.12, 0.1891), (-0.4649, -1.083, 0.2777), (-0.4649, -0.9946, 0.3144), (-0.4649, -0.9061, 0.2777)], [], [(0, 4, 2), (1, 19, 18), (2, 4, 5, 3), (0, 6, 4), (1, 18, 20), (4, 6, 7, 5), (0, 8, 6), (1, 20, 21), (6, 8, 9, 7), (0, 10, 8), (1, 21, 22), (8, 10, 11, 9), (0, 12, 10), (1, 22, 23), (10, 12, 13, 11), (0, 14, 12), (1, 23, 24), (12, 14, 15, 13), (0, 16, 14), (1, 24, 25), (14, 16, 17, 15), (0, 2, 16), (1, 25, 19), (16, 2, 3, 17), (19, 3, 5, 18), (18, 5, 7, 20), (20, 7, 9, 21), (21, 9, 11, 22), (22, 11, 13, 23), (23, 13, 15, 24), (24, 15, 17, 25), (25, 17, 3, 19)])
_uv = me_plane_003.uv_layers.new(name='UVMap')
_uv.uv.foreach_set('vector', [0.1242, 0.05376, 0.1231, 0.05418, 0.1237, 0.05477, 0.2499, 0.02072, 0.2502, 0.02138, 0.2506, 0.02099, 0.1257, 0.04403, 0.1257, 0.04478, 0.1263, 0.04478, 0.1263, 0.04403, 0.1242, 0.05376, 0.1231, 0.05334, 0.1231, 0.05418, 0.2499, 0.02072, 0.2506, 0.02099, 0.2506, 0.02044, 0.1263, 0.03978, 0.1263, 0.039, 0.1257, 0.039, 0.1257, 0.03978, 0.1242, 0.05376, 0.1237, 0.05274, 0.1231, 0.05334, 0.2499, 0.02072, 0.2506, 0.02044, 0.2502, 0.02005, 0.1263, 0.039, 0.1263, 0.03822, 0.1257, 0.03822, 0.1257, 0.039, 0.1242, 0.05376, 0.1246, 0.05274, 0.1237, 0.05274, 0.2499, 0.02072, 0.2502, 0.02005, 0.2496, 0.02005, 0.1264, 0.04816, 0.1264, 0.0474, 0.1258, 0.0474, 0.1258, 0.04816, 0.1242, 0.05376, 0.1252, 0.05333, 0.1246, 0.05274, 0.2499, 0.02072, 0.2496, 0.02005, 0.2493, 0.02044, 0.1264, 0.0474, 0.1264, 0.0466, 0.1258, 0.0466, 0.1258, 0.0474, 0.1242, 0.05376, 0.1252, 0.05418, 0.1252, 0.05333, 0.2499, 0.02072, 0.2493, 0.02044, 0.2493, 0.02099, 0.1171, 0.0515, 0.1171, 0.05072, 0.1165, 0.05072, 0.1165, 0.0515, 0.1242, 0.05376, 0.1246, 0.05477, 0.1252, 0.05418, 0.2499, 0.02072, 0.2493, 0.02099, 0.2496, 0.02138, 0.1171, 0.05072, 0.1171, 0.04995, 0.1165, 0.04995, 0.1165, 0.05072, 0.1242, 0.05376, 0.1237, 0.05477, 0.1246, 0.05477, 0.2499, 0.02072, 0.2496, 0.02138, 0.2502, 0.02138, 0.1257, 0.04323, 0.1257, 0.04403, 0.1263, 0.04403, 0.1263, 0.04323, 0.1184, 0.05239, 0.1186, 0.05274, 0.1192, 0.05214, 0.1188, 0.052, 0.1188, 0.052, 0.1192, 0.05214, 0.1192, 0.0513, 0.1188, 0.05145, 0.1188, 0.05145, 0.1192, 0.0513, 0.1186, 0.05071, 0.1184, 0.05106, 0.1184, 0.05106, 0.1186, 0.05071, 0.1177, 0.05071, 0.1179, 0.05106, 0.1179, 0.05106, 0.1177, 0.05071, 0.1171, 0.0513, 0.1175, 0.05145, 0.1175, 0.05145, 0.1171, 0.0513, 0.1171, 0.05214, 0.1175, 0.052, 0.1175, 0.052, 0.1171, 0.05214, 0.1177, 0.05274, 0.1179, 0.05239, 0.1179, 0.05239, 0.1177, 0.05274, 0.1186, 0.05274, 0.1184, 0.05239])
me_plane_003.materials.append(mat_material_001)
me_plane_003.use_remesh_fix_poles = True
me_plane_003.use_remesh_preserve_attributes = False
me_plane_003.use_mirror_vertex_groups = False
me_plane_003.update()
me_plane_004 = bpy.data.meshes.new('Plane.004')
me_plane_004.from_pydata([(-0.361, 0.6034, 0.1891), (-0.4649, 0.6034, 0.1891), (-0.361, 0.7953, 0.1891), (-0.4649, 0.7953, 0.1891), (-0.361, 0.7391, 0.05343), (-0.4649, 0.7391, 0.05343), (-0.361, 0.6034, -0.002775), (-0.4649, 0.6034, -0.002775), (-0.361, 0.4677, 0.05343), (-0.4649, 0.4677, 0.05343), (-0.361, 0.4115, 0.1891), (-0.4649, 0.4115, 0.1891), (-0.361, 0.4677, 0.3248), (-0.4649, 0.4677, 0.3248), (-0.361, 0.6034, 0.381), (-0.4649, 0.6034, 0.381), (-0.361, 0.7391, 0.3248), (-0.4649, 0.7391, 0.3248), (-0.4649, 0.6919, 0.1005), (-0.4649, 0.7286, 0.1891), (-0.4649, 0.6034, 0.06386), (-0.4649, 0.5148, 0.1005), (-0.4649, 0.4781, 0.1891), (-0.4649, 0.5148, 0.2777), (-0.4649, 0.6034, 0.3144), (-0.4649, 0.6919, 0.2777)], [], [(0, 4, 2), (1, 19, 18), (2, 4, 5, 3), (0, 6, 4), (1, 18, 20), (4, 6, 7, 5), (0, 8, 6), (1, 20, 21), (6, 8, 9, 7), (0, 10, 8), (1, 21, 22), (8, 10, 11, 9), (0, 12, 10), (1, 22, 23), (10, 12, 13, 11), (0, 14, 12), (1, 23, 24), (12, 14, 15, 13), (0, 16, 14), (1, 24, 25), (14, 16, 17, 15), (0, 2, 16), (1, 25, 19), (16, 2, 3, 17), (19, 3, 5, 18), (18, 5, 7, 20), (20, 7, 9, 21), (21, 9, 11, 22), (22, 11, 13, 23), (23, 13, 15, 24), (24, 15, 17, 25), (25, 17, 3, 19)])
_uv = me_plane_004.uv_layers.new(name='UVMap')
_uv.uv.foreach_set('vector', [0.109, 0.05462, 0.108, 0.05504, 0.1086, 0.05563, 0.2539, 0.02072, 0.2536, 0.02005, 0.2532, 0.02044, 0.1257, 0.04247, 0.1257, 0.04323, 0.1263, 0.04323, 0.1263, 0.04247, 0.109, 0.05462, 0.108, 0.0542, 0.108, 0.05504, 0.2539, 0.02072, 0.2532, 0.02044, 0.2532, 0.02099, 0.1252, 0.05071, 0.1252, 0.05148, 0.1258, 0.05148, 0.1258, 0.05071, 0.109, 0.05462, 0.1086, 0.0536, 0.108, 0.0542, 0.2539, 0.02072, 0.2532, 0.02099, 0.2536, 0.02138, 0.1252, 0.05148, 0.1252, 0.05226, 0.1258, 0.05226, 0.1258, 0.05148, 0.109, 0.05462, 0.1094, 0.0536, 0.1086, 0.0536, 0.2539, 0.02072, 0.2536, 0.02138, 0.2542, 0.02138, 0.1258, 0.04816, 0.1258, 0.04891, 0.1264, 0.04891, 0.1264, 0.04816, 0.109, 0.05462, 0.11, 0.05419, 0.1094, 0.0536, 0.2539, 0.02072, 0.2542, 0.02138, 0.2546, 0.02099, 0.1258, 0.04891, 0.1258, 0.04971, 0.1264, 0.04971, 0.1264, 0.04891, 0.109, 0.05462, 0.11, 0.05504, 0.11, 0.05419, 0.2539, 0.02072, 0.2546, 0.02099, 0.2546, 0.02044, 0.1198, 0.05419, 0.1198, 0.05342, 0.1192, 0.05342, 0.1192, 0.05419, 0.109, 0.05462, 0.1094, 0.05563, 0.11, 0.05504, 0.2539, 0.02072, 0.2546, 0.02044, 0.2542, 0.02005, 0.1198, 0.05342, 0.1198, 0.05264, 0.1192, 0.05264, 0.1192, 0.05342, 0.109, 0.05462, 0.1086, 0.05563, 0.1094, 0.05563, 0.2539, 0.02072, 0.2542, 0.02005, 0.2536, 0.02005, 0.1257, 0.04168, 0.1257, 0.04247, 0.1263, 0.04247, 0.1263, 0.04168, 0.1219, 0.05106, 0.1217, 0.05071, 0.1211, 0.0513, 0.1215, 0.05145, 0.1215, 0.05145, 0.1211, 0.0513, 0.1211, 0.05214, 0.1215, 0.052, 0.1215, 0.052, 0.1211, 0.05214, 0.1217, 0.05274, 0.1219, 0.05239, 0.1219, 0.05239, 0.1217, 0.05274, 0.1226, 0.05274, 0.1224, 0.05239, 0.1224, 0.05239, 0.1226, 0.05274, 0.1231, 0.05214, 0.1228, 0.052, 0.1228, 0.052, 0.1231, 0.05214, 0.1231, 0.0513, 0.1228, 0.05145, 0.1228, 0.05145, 0.1231, 0.0513, 0.1226, 0.05071, 0.1224, 0.05106, 0.1224, 0.05106, 0.1226, 0.05071, 0.1217, 0.05071, 0.1219, 0.05106])
me_plane_004.materials.append(mat_material_001)
me_plane_004.use_remesh_fix_poles = True
me_plane_004.use_remesh_preserve_attributes = False
me_plane_004.use_mirror_vertex_groups = False
me_plane_004.update()

# ---- objects
ob_sedan_02_blue = bpy.data.objects.new('Sedan_02_Blue', me_plane)
ob_wheel_fl = bpy.data.objects.new('Wheel_FL', me_plane_001)
ob_wheel_rl = bpy.data.objects.new('Wheel_RL', me_plane_002)
ob_wheel_fr = bpy.data.objects.new('Wheel_FR', me_plane_003)
ob_wheel_rr = bpy.data.objects.new('Wheel_RR', me_plane_004)

# ---- transforms, parenting, visibility, modifiers, constraints
ob_sedan_02_blue.location = (0.0, 0.0, 0.0)
ob_sedan_02_blue.lineart.crease_threshold = 0.0
ob_wheel_fl.parent = ob_sedan_02_blue
ob_wheel_fl.location = (0.0, 0.0, 0.0)
ob_wheel_fl.lineart.crease_threshold = 0.0
ob_wheel_rl.parent = ob_sedan_02_blue
ob_wheel_rl.location = (0.0, 0.0, 0.0)
ob_wheel_rl.lineart.crease_threshold = 0.0
ob_wheel_fr.parent = ob_sedan_02_blue
ob_wheel_fr.location = (0.0, 0.0, 0.0)
ob_wheel_fr.lineart.crease_threshold = 0.0
ob_wheel_rr.parent = ob_sedan_02_blue
ob_wheel_rr.location = (0.0, 0.0, 0.0)
ob_wheel_rr.lineart.crease_threshold = 0.0

# ---- collection membership
col_collection.objects.link(ob_sedan_02_blue)
col_collection.objects.link(ob_wheel_fl)
col_collection.objects.link(ob_wheel_rl)
col_collection.objects.link(ob_wheel_fr)
col_collection.objects.link(ob_wheel_rr)

# ---- scene / render settings (as saved in the file)
scene.frame_start = 1; scene.frame_end = 250; scene.frame_set(6)
scene.render.engine = 'BLENDER_EEVEE_NEXT'
scene.cycles.use_denoising = False
scene.cycles.samples = 128
scene.cycles.sampling_pattern = 'TABULATED_SOBOL'
scene.cycles.use_adaptive_sampling = False
scene.cycles.use_light_tree = False
scene.view_settings.view_transform = 'Filmic'
bpy.context.view_layer.update()

# ---- added for rendering (the .blend has no active camera and no usable light): camera, sun
cam_auto = bpy.data.cameras.new('AutoCamera')
cam_auto.lens = 50.0
cam_auto.sensor_width = 36.0
cam_auto.clip_end = 1000.0
ob_auto_camera = bpy.data.objects.new('AutoCamera', cam_auto)
scene.collection.objects.link(ob_auto_camera)
ob_auto_camera.location = (2.84409, -3.48891, 2.69143)
ob_auto_camera.rotation_euler = (1.09748, -7.21219e-08, 0.694738)
scene.camera = ob_auto_camera
light_auto_sun = bpy.data.lights.new('AutoSun', 'SUN')
light_auto_sun.energy = 3.0
light_auto_sun.angle = 0.0523599
ob_auto_sun = bpy.data.objects.new('AutoSun', light_auto_sun)
scene.collection.objects.link(ob_auto_sun)
ob_auto_sun.rotation_euler = (0.872665, 0.174533, 0.523599)
bpy.context.view_layer.update()
